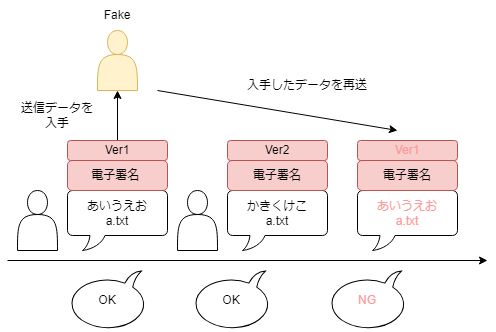

The diagram above was exported from draw.io. Its source (the exported page's mxGraphModel, read from the mxfile embedded in the PNG):
<mxGraphModel dx="1372" dy="820" grid="1" gridSize="10" guides="1" tooltips="1" connect="1" arrows="1" fold="1" page="1" pageScale="1" pageWidth="827" pageHeight="1169" math="0" shadow="0">
  <root>
    <mxCell id="0" />
    <mxCell id="1" parent="0" />
    <mxCell id="mgZgLY458CLmu_6VowPx-1" value="" style="endArrow=classic;html=1;rounded=0;" edge="1" parent="1">
      <mxGeometry width="50" height="50" relative="1" as="geometry">
        <mxPoint x="230" y="440" as="sourcePoint" />
        <mxPoint x="710" y="440" as="targetPoint" />
      </mxGeometry>
    </mxCell>
    <mxCell id="mgZgLY458CLmu_6VowPx-2" value="あいうえお&lt;br&gt;a.txt" style="whiteSpace=wrap;html=1;shape=mxgraph.basic.roundRectCallout;dx=30;dy=15;size=5;boundedLbl=1;rotation=0;" vertex="1" parent="1">
      <mxGeometry x="290" y="370" width="100" height="60" as="geometry" />
    </mxCell>
    <mxCell id="mgZgLY458CLmu_6VowPx-3" value="" style="whiteSpace=wrap;html=1;shape=mxgraph.basic.oval_callout;rotation=-179;" vertex="1" parent="1">
      <mxGeometry x="290" y="450" width="80" height="60" as="geometry" />
    </mxCell>
    <mxCell id="mgZgLY458CLmu_6VowPx-4" value="OK" style="text;html=1;strokeColor=none;fillColor=none;align=center;verticalAlign=middle;whiteSpace=wrap;rounded=0;" vertex="1" parent="1">
      <mxGeometry x="300" y="465" width="60" height="30" as="geometry" />
    </mxCell>
    <mxCell id="mgZgLY458CLmu_6VowPx-5" value="電子署名&amp;nbsp;" style="rounded=1;whiteSpace=wrap;html=1;fillColor=#f8cecc;strokeColor=#b85450;" vertex="1" parent="1">
      <mxGeometry x="290" y="340" width="100" height="30" as="geometry" />
    </mxCell>
    <mxCell id="mgZgLY458CLmu_6VowPx-6" value="かきくけこ&lt;br&gt;a.txt" style="whiteSpace=wrap;html=1;shape=mxgraph.basic.roundRectCallout;dx=30;dy=15;size=5;boundedLbl=1;rotation=0;" vertex="1" parent="1">
      <mxGeometry x="450" y="370" width="100" height="60" as="geometry" />
    </mxCell>
    <mxCell id="mgZgLY458CLmu_6VowPx-7" value="電子署名" style="rounded=1;whiteSpace=wrap;html=1;fillColor=#f8cecc;strokeColor=#b85450;" vertex="1" parent="1">
      <mxGeometry x="450" y="340" width="100" height="30" as="geometry" />
    </mxCell>
    <mxCell id="mgZgLY458CLmu_6VowPx-8" value="" style="whiteSpace=wrap;html=1;shape=mxgraph.basic.oval_callout;rotation=-179;" vertex="1" parent="1">
      <mxGeometry x="414" y="450" width="80" height="60" as="geometry" />
    </mxCell>
    <mxCell id="mgZgLY458CLmu_6VowPx-9" value="OK" style="text;html=1;strokeColor=none;fillColor=none;align=center;verticalAlign=middle;whiteSpace=wrap;rounded=0;" vertex="1" parent="1">
      <mxGeometry x="424" y="465" width="60" height="30" as="geometry" />
    </mxCell>
    <mxCell id="mgZgLY458CLmu_6VowPx-10" value="" style="shape=actor;whiteSpace=wrap;html=1;" vertex="1" parent="1">
      <mxGeometry x="240" y="370" width="40" height="60" as="geometry" />
    </mxCell>
    <mxCell id="mgZgLY458CLmu_6VowPx-11" value="" style="shape=actor;whiteSpace=wrap;html=1;" vertex="1" parent="1">
      <mxGeometry x="400" y="370" width="40" height="60" as="geometry" />
    </mxCell>
    <mxCell id="mgZgLY458CLmu_6VowPx-12" value="" style="endArrow=classic;html=1;rounded=0;entryX=0.5;entryY=1;entryDx=0;entryDy=0;exitX=0.5;exitY=0;exitDx=0;exitDy=0;" edge="1" parent="1" source="mgZgLY458CLmu_6VowPx-22" target="mgZgLY458CLmu_6VowPx-13">
      <mxGeometry width="50" height="50" relative="1" as="geometry">
        <mxPoint x="330" y="310" as="sourcePoint" />
        <mxPoint x="329.5" y="300" as="targetPoint" />
      </mxGeometry>
    </mxCell>
    <mxCell id="mgZgLY458CLmu_6VowPx-13" value="" style="shape=actor;whiteSpace=wrap;html=1;fillColor=#fff2cc;strokeColor=#d6b656;" vertex="1" parent="1">
      <mxGeometry x="320" y="210" width="40" height="60" as="geometry" />
    </mxCell>
    <mxCell id="mgZgLY458CLmu_6VowPx-14" value="Fake" style="text;html=1;strokeColor=none;fillColor=none;align=center;verticalAlign=middle;whiteSpace=wrap;rounded=0;" vertex="1" parent="1">
      <mxGeometry x="310" y="180" width="60" height="30" as="geometry" />
    </mxCell>
    <mxCell id="mgZgLY458CLmu_6VowPx-15" value="" style="endArrow=classic;html=1;rounded=0;" edge="1" parent="1">
      <mxGeometry width="50" height="50" relative="1" as="geometry">
        <mxPoint x="380" y="270" as="sourcePoint" />
        <mxPoint x="620" y="310" as="targetPoint" />
      </mxGeometry>
    </mxCell>
    <mxCell id="mgZgLY458CLmu_6VowPx-16" value="送信データを入手" style="text;html=1;strokeColor=none;fillColor=none;align=center;verticalAlign=middle;whiteSpace=wrap;rounded=0;" vertex="1" parent="1">
      <mxGeometry x="240" y="280" width="80" height="30" as="geometry" />
    </mxCell>
    <mxCell id="mgZgLY458CLmu_6VowPx-17" value="&lt;font color=&quot;#ff9999&quot;&gt;あいうえお&lt;br&gt;a.txt&lt;/font&gt;" style="whiteSpace=wrap;html=1;shape=mxgraph.basic.roundRectCallout;dx=30;dy=15;size=5;boundedLbl=1;rotation=0;" vertex="1" parent="1">
      <mxGeometry x="580" y="370" width="100" height="60" as="geometry" />
    </mxCell>
    <mxCell id="mgZgLY458CLmu_6VowPx-18" value="電子署名" style="rounded=1;whiteSpace=wrap;html=1;fillColor=#f8cecc;strokeColor=#b85450;" vertex="1" parent="1">
      <mxGeometry x="580" y="340" width="100" height="30" as="geometry" />
    </mxCell>
    <mxCell id="mgZgLY458CLmu_6VowPx-19" value="入手したデータを再送" style="text;html=1;strokeColor=none;fillColor=none;align=center;verticalAlign=middle;whiteSpace=wrap;rounded=0;" vertex="1" parent="1">
      <mxGeometry x="460" y="250" width="140" height="30" as="geometry" />
    </mxCell>
    <mxCell id="mgZgLY458CLmu_6VowPx-20" value="" style="whiteSpace=wrap;html=1;shape=mxgraph.basic.oval_callout;rotation=-179;" vertex="1" parent="1">
      <mxGeometry x="550" y="450" width="80" height="60" as="geometry" />
    </mxCell>
    <mxCell id="mgZgLY458CLmu_6VowPx-21" value="&lt;font style=&quot;&quot; color=&quot;#ff9999&quot;&gt;NG&lt;/font&gt;" style="text;html=1;strokeColor=none;fillColor=none;align=center;verticalAlign=middle;whiteSpace=wrap;rounded=0;" vertex="1" parent="1">
      <mxGeometry x="560" y="465" width="60" height="30" as="geometry" />
    </mxCell>
    <mxCell id="mgZgLY458CLmu_6VowPx-22" value="Ver1" style="rounded=1;whiteSpace=wrap;html=1;fillColor=#f8cecc;strokeColor=#b85450;" vertex="1" parent="1">
      <mxGeometry x="290" y="320" width="100" height="20" as="geometry" />
    </mxCell>
    <mxCell id="mgZgLY458CLmu_6VowPx-23" value="Ver2" style="rounded=1;whiteSpace=wrap;html=1;fillColor=#f8cecc;strokeColor=#b85450;" vertex="1" parent="1">
      <mxGeometry x="450" y="320" width="100" height="20" as="geometry" />
    </mxCell>
    <mxCell id="mgZgLY458CLmu_6VowPx-24" value="&lt;font style=&quot;&quot; color=&quot;#ff9999&quot;&gt;Ver1&lt;/font&gt;" style="rounded=1;whiteSpace=wrap;html=1;fillColor=#f8cecc;strokeColor=#b85450;" vertex="1" parent="1">
      <mxGeometry x="580" y="320" width="100" height="20" as="geometry" />
    </mxCell>
  </root>
</mxGraphModel>